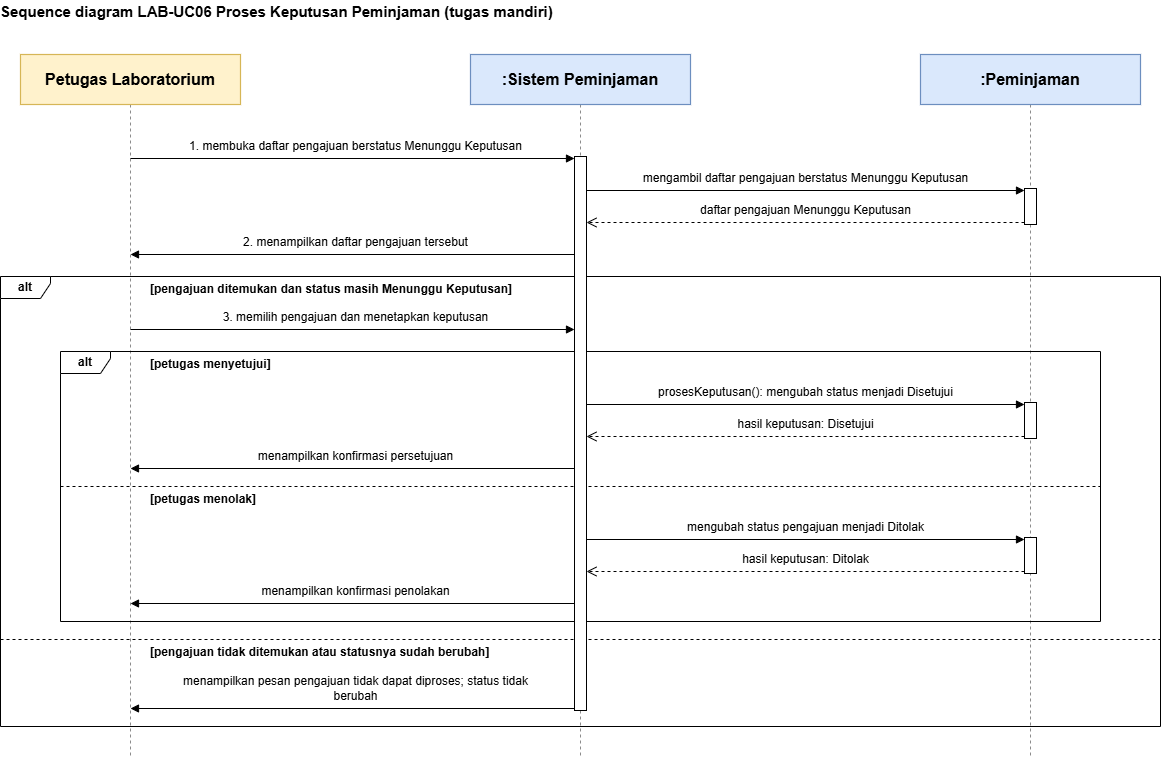

The diagram above was exported from draw.io. Its source (the exported page's mxGraphModel, read from the mxfile embedded in the PNG):
<mxGraphModel dx="1211" dy="853" grid="1" gridSize="10" guides="1" tooltips="1" connect="1" arrows="1" fold="1" page="1" pageScale="1" pageWidth="1270" pageHeight="810" math="0" shadow="0">
  <root>
    <mxCell id="0" />
    <mxCell id="1" parent="0" />
    <mxCell id="s0" edge="1" parent="1" style="html=1;dashed=1;endArrow=none;strokeColor=#8c8c8c;">
      <mxGeometry relative="1" as="geometry">
        <mxPoint x="200" y="118" as="sourcePoint" />
        <mxPoint x="200" y="770" as="targetPoint" />
      </mxGeometry>
    </mxCell>
    <mxCell id="s1" edge="1" parent="1" style="html=1;dashed=1;endArrow=none;strokeColor=#8c8c8c;">
      <mxGeometry relative="1" as="geometry">
        <mxPoint x="650" y="118" as="sourcePoint" />
        <mxPoint x="650" y="770" as="targetPoint" />
      </mxGeometry>
    </mxCell>
    <mxCell id="s2" edge="1" parent="1" style="html=1;dashed=1;endArrow=none;strokeColor=#8c8c8c;">
      <mxGeometry relative="1" as="geometry">
        <mxPoint x="1100" y="118" as="sourcePoint" />
        <mxPoint x="1100" y="770" as="targetPoint" />
      </mxGeometry>
    </mxCell>
    <mxCell id="s3" parent="1" style="rounded=0;whiteSpace=wrap;html=1;fillColor=#fff2cc;strokeColor=#d6b656;strokeWidth=1.2;fontFamily=Arial;fontSize=16;fontStyle=1;align=center;verticalAlign=middle;" value="Petugas Laboratorium" vertex="1">
      <mxGeometry height="50" width="220" x="90" y="68" as="geometry" />
    </mxCell>
    <mxCell id="s4" parent="1" style="rounded=0;whiteSpace=wrap;html=1;fillColor=#dae8fc;strokeColor=#6c8ebf;strokeWidth=1.2;fontFamily=Arial;fontSize=16;fontStyle=1;align=center;verticalAlign=middle;" value=":Sistem Peminjaman" vertex="1">
      <mxGeometry height="50" width="220" x="540" y="68" as="geometry" />
    </mxCell>
    <mxCell id="s5" parent="1" style="rounded=0;whiteSpace=wrap;html=1;fillColor=#dae8fc;strokeColor=#6c8ebf;strokeWidth=1.2;fontFamily=Arial;fontSize=16;fontStyle=1;align=center;verticalAlign=middle;" value=":Peminjaman" vertex="1">
      <mxGeometry height="50" width="220" x="990" y="68" as="geometry" />
    </mxCell>
    <mxCell id="s6" parent="1" style="shape=umlFrame;whiteSpace=wrap;html=1;width=50;height=22;fillColor=none;fontStyle=1;fontFamily=Arial;fontSize=12;" value="alt" vertex="1">
      <mxGeometry height="270" width="1040" x="130" y="365" as="geometry" />
    </mxCell>
    <mxCell id="s7" edge="1" parent="1" style="html=1;dashed=1;endArrow=none;">
      <mxGeometry relative="1" as="geometry">
        <mxPoint x="130" y="500" as="sourcePoint" />
        <mxPoint x="1170" y="500" as="targetPoint" />
      </mxGeometry>
    </mxCell>
    <mxCell id="s8" parent="1" style="shape=umlFrame;whiteSpace=wrap;html=1;width=50;height=22;fillColor=none;fontStyle=1;fontFamily=Arial;fontSize=12;" value="alt" vertex="1">
      <mxGeometry height="450" width="1160" x="70" y="290" as="geometry" />
    </mxCell>
    <mxCell id="s9" edge="1" parent="1" style="html=1;dashed=1;endArrow=none;">
      <mxGeometry relative="1" as="geometry">
        <mxPoint x="70" y="653" as="sourcePoint" />
        <mxPoint x="1230" y="653" as="targetPoint" />
      </mxGeometry>
    </mxCell>
    <mxCell id="s10" parent="1" style="html=1;fillColor=#ffffff;strokeColor=#000000;" value="" vertex="1">
      <mxGeometry height="36" width="12" x="1094" y="202" as="geometry" />
    </mxCell>
    <mxCell id="s11" parent="1" style="html=1;fillColor=#ffffff;strokeColor=#000000;" value="" vertex="1">
      <mxGeometry height="36" width="12" x="1094" y="416" as="geometry" />
    </mxCell>
    <mxCell id="s12" parent="1" style="html=1;fillColor=#ffffff;strokeColor=#000000;" value="" vertex="1">
      <mxGeometry height="36" width="12" x="1094" y="551" as="geometry" />
    </mxCell>
    <mxCell id="s13" parent="1" style="html=1;fillColor=#ffffff;strokeColor=#000000;" value="" vertex="1">
      <mxGeometry height="554" width="12" x="644" y="170" as="geometry" />
    </mxCell>
    <mxCell id="s14" edge="1" parent="1" style="html=1;rounded=0;endArrow=block;endFill=1;">
      <mxGeometry relative="1" as="geometry">
        <mxPoint x="200" y="172" as="sourcePoint" />
        <mxPoint x="644" y="172" as="targetPoint" />
      </mxGeometry>
    </mxCell>
    <mxCell id="s15" edge="1" parent="1" style="html=1;rounded=0;endArrow=block;endFill=1;">
      <mxGeometry relative="1" as="geometry">
        <mxPoint x="656" y="204" as="sourcePoint" />
        <mxPoint x="1094" y="204" as="targetPoint" />
      </mxGeometry>
    </mxCell>
    <mxCell id="s16" edge="1" parent="1" style="html=1;rounded=0;dashed=1;endArrow=open;endFill=0;endSize=8;">
      <mxGeometry relative="1" as="geometry">
        <mxPoint x="1094" y="236" as="sourcePoint" />
        <mxPoint x="656" y="236" as="targetPoint" />
      </mxGeometry>
    </mxCell>
    <mxCell id="s17" edge="1" parent="1" style="html=1;rounded=0;endArrow=block;endFill=1;">
      <mxGeometry relative="1" as="geometry">
        <mxPoint x="644" y="268" as="sourcePoint" />
        <mxPoint x="200" y="268" as="targetPoint" />
      </mxGeometry>
    </mxCell>
    <mxCell id="s18" edge="1" parent="1" style="html=1;rounded=0;endArrow=block;endFill=1;">
      <mxGeometry relative="1" as="geometry">
        <mxPoint x="200" y="343" as="sourcePoint" />
        <mxPoint x="644" y="343" as="targetPoint" />
      </mxGeometry>
    </mxCell>
    <mxCell id="s19" edge="1" parent="1" style="html=1;rounded=0;endArrow=block;endFill=1;">
      <mxGeometry relative="1" as="geometry">
        <mxPoint x="656" y="418" as="sourcePoint" />
        <mxPoint x="1094" y="418" as="targetPoint" />
      </mxGeometry>
    </mxCell>
    <mxCell id="s20" edge="1" parent="1" style="html=1;rounded=0;dashed=1;endArrow=open;endFill=0;endSize=8;">
      <mxGeometry relative="1" as="geometry">
        <mxPoint x="1094" y="450" as="sourcePoint" />
        <mxPoint x="656" y="450" as="targetPoint" />
      </mxGeometry>
    </mxCell>
    <mxCell id="s21" edge="1" parent="1" style="html=1;rounded=0;endArrow=block;endFill=1;">
      <mxGeometry relative="1" as="geometry">
        <mxPoint x="644" y="482" as="sourcePoint" />
        <mxPoint x="200" y="482" as="targetPoint" />
      </mxGeometry>
    </mxCell>
    <mxCell id="s22" edge="1" parent="1" style="html=1;rounded=0;endArrow=block;endFill=1;">
      <mxGeometry relative="1" as="geometry">
        <mxPoint x="656" y="553" as="sourcePoint" />
        <mxPoint x="1094" y="553" as="targetPoint" />
      </mxGeometry>
    </mxCell>
    <mxCell id="s23" edge="1" parent="1" style="html=1;rounded=0;dashed=1;endArrow=open;endFill=0;endSize=8;">
      <mxGeometry relative="1" as="geometry">
        <mxPoint x="1094" y="585" as="sourcePoint" />
        <mxPoint x="656" y="585" as="targetPoint" />
      </mxGeometry>
    </mxCell>
    <mxCell id="s24" edge="1" parent="1" style="html=1;rounded=0;endArrow=block;endFill=1;">
      <mxGeometry relative="1" as="geometry">
        <mxPoint x="644" y="617" as="sourcePoint" />
        <mxPoint x="200" y="617" as="targetPoint" />
      </mxGeometry>
    </mxCell>
    <mxCell id="s25" edge="1" parent="1" style="html=1;rounded=0;endArrow=block;endFill=1;">
      <mxGeometry relative="1" as="geometry">
        <mxPoint x="644" y="722" as="sourcePoint" />
        <mxPoint x="200" y="722" as="targetPoint" />
      </mxGeometry>
    </mxCell>
    <mxCell id="s26" parent="1" style="text;html=1;align=center;verticalAlign=middle;spacing=0;fontFamily=Arial;fontSize=12;" value="1. membuka daftar pengajuan berstatus Menunggu Keputusan" vertex="1">
      <mxGeometry height="16" width="410" x="220" y="152" as="geometry" />
    </mxCell>
    <mxCell id="s27" parent="1" style="text;html=1;align=center;verticalAlign=middle;spacing=0;fontFamily=Arial;fontSize=12;" value="mengambil daftar pengajuan berstatus Menunggu Keputusan" vertex="1">
      <mxGeometry height="16" width="410" x="670" y="184" as="geometry" />
    </mxCell>
    <mxCell id="s28" parent="1" style="text;html=1;align=center;verticalAlign=middle;spacing=0;fontFamily=Arial;fontSize=12;" value="daftar pengajuan Menunggu Keputusan" vertex="1">
      <mxGeometry height="16" width="410" x="670" y="216" as="geometry" />
    </mxCell>
    <mxCell id="s29" parent="1" style="text;html=1;align=center;verticalAlign=middle;spacing=0;fontFamily=Arial;fontSize=12;" value="2. menampilkan daftar pengajuan tersebut" vertex="1">
      <mxGeometry height="16" width="410" x="220" y="248" as="geometry" />
    </mxCell>
    <mxCell id="s30" parent="1" style="text;html=1;align=left;verticalAlign=middle;spacing=0;fontFamily=Arial;fontSize=12;fontStyle=1;" value="[pengajuan ditemukan dan status masih Menunggu Keputusan]" vertex="1">
      <mxGeometry height="16" width="410" x="220" y="295" as="geometry" />
    </mxCell>
    <mxCell id="s31" parent="1" style="text;html=1;align=center;verticalAlign=middle;spacing=0;fontFamily=Arial;fontSize=12;" value="3. memilih pengajuan dan menetapkan keputusan" vertex="1">
      <mxGeometry height="16" width="410" x="220" y="323" as="geometry" />
    </mxCell>
    <mxCell id="s32" parent="1" style="text;html=1;align=left;verticalAlign=middle;spacing=0;fontFamily=Arial;fontSize=12;fontStyle=1;" value="[petugas menyetujui]" vertex="1">
      <mxGeometry height="16" width="410" x="220" y="370" as="geometry" />
    </mxCell>
    <mxCell id="s33" parent="1" style="text;html=1;align=center;verticalAlign=middle;spacing=0;fontFamily=Arial;fontSize=12;" value="prosesKeputusan(): mengubah status menjadi Disetujui" vertex="1">
      <mxGeometry height="16" width="410" x="670" y="398" as="geometry" />
    </mxCell>
    <mxCell id="s34" parent="1" style="text;html=1;align=center;verticalAlign=middle;spacing=0;fontFamily=Arial;fontSize=12;" value="hasil keputusan: Disetujui" vertex="1">
      <mxGeometry height="16" width="410" x="670" y="430" as="geometry" />
    </mxCell>
    <mxCell id="s35" parent="1" style="text;html=1;align=center;verticalAlign=middle;spacing=0;fontFamily=Arial;fontSize=12;" value="menampilkan konfirmasi persetujuan" vertex="1">
      <mxGeometry height="16" width="410" x="220" y="462" as="geometry" />
    </mxCell>
    <mxCell id="s36" parent="1" style="text;html=1;align=left;verticalAlign=middle;spacing=0;fontFamily=Arial;fontSize=12;fontStyle=1;" value="[petugas menolak]" vertex="1">
      <mxGeometry height="16" width="410" x="220" y="505" as="geometry" />
    </mxCell>
    <mxCell id="s37" parent="1" style="text;html=1;align=center;verticalAlign=middle;spacing=0;fontFamily=Arial;fontSize=12;" value="mengubah status pengajuan menjadi Ditolak" vertex="1">
      <mxGeometry height="16" width="410" x="670" y="533" as="geometry" />
    </mxCell>
    <mxCell id="s38" parent="1" style="text;html=1;align=center;verticalAlign=middle;spacing=0;fontFamily=Arial;fontSize=12;" value="hasil keputusan: Ditolak" vertex="1">
      <mxGeometry height="16" width="410" x="670" y="565" as="geometry" />
    </mxCell>
    <mxCell id="s39" parent="1" style="text;html=1;align=center;verticalAlign=middle;spacing=0;fontFamily=Arial;fontSize=12;" value="menampilkan konfirmasi penolakan" vertex="1">
      <mxGeometry height="16" width="410" x="220" y="597" as="geometry" />
    </mxCell>
    <mxCell id="s40" parent="1" style="text;html=1;align=left;verticalAlign=middle;spacing=0;fontFamily=Arial;fontSize=12;fontStyle=1;" value="[pengajuan tidak ditemukan atau statusnya sudah berubah]" vertex="1">
      <mxGeometry height="16" width="410" x="220" y="658" as="geometry" />
    </mxCell>
    <mxCell id="s41" parent="1" style="text;html=1;align=center;verticalAlign=middle;spacing=0;fontFamily=Arial;fontSize=12;" value="menampilkan pesan pengajuan tidak dapat diproses; status tidak&lt;br&gt;berubah" vertex="1">
      <mxGeometry height="32" width="410" x="220" y="686" as="geometry" />
    </mxCell>
    <mxCell id="s42" parent="1" style="text;html=1;align=left;verticalAlign=middle;spacing=0;fontFamily=Arial;fontSize=15;fontStyle=1;" value="Sequence diagram LAB-UC06 Proses Keputusan Peminjaman (tugas mandiri)" vertex="1">
      <mxGeometry height="22" width="800" x="70" y="14" as="geometry" />
    </mxCell>
  </root>
</mxGraphModel>